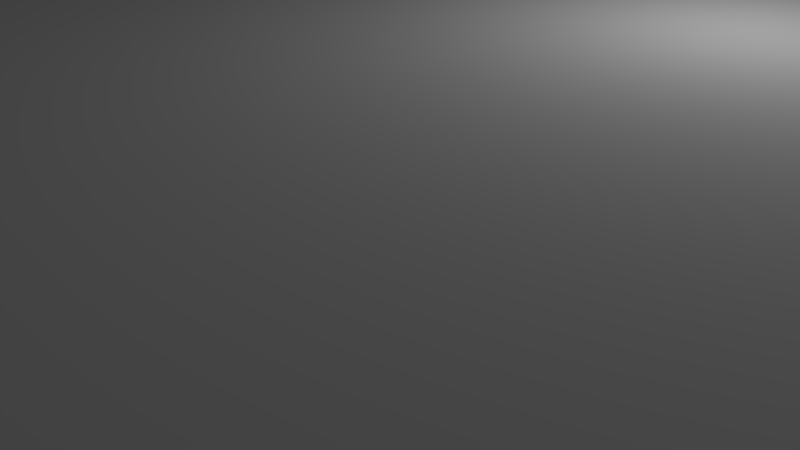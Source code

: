 # Source: level01.blend  (saved by Blender 2.77.0; exported with 4.5.12 LTS)
import bpy
from mathutils import Matrix  # noqa: F401  (used for matrix-valued properties, if any)

bpy.ops.wm.read_factory_settings(use_empty=True)
scene = bpy.context.scene
scene.name = 'Scene'

# ---- collections
col_collection_1 = bpy.data.collections.new('Collection 1'); scene.collection.children.link(col_collection_1)

# ---- world
world_world = bpy.data.worlds.new('World'); scene.world = world_world
world_world.color = (0.05088, 0.05088, 0.05088)
world_world.use_sun_shadow = False
world_world.sun_shadow_jitter_overblur = 0.0
world_world.cycles.sampling_method = 'MANUAL'

# ---- cameras
cam_camera = bpy.data.cameras.new('Camera')
cam_camera.clip_end = 100.0
cam_camera.lens = 35.0
cam_camera.sensor_width = 32.0
cam_camera.sensor_height = 18.0
cam_camera.ortho_scale = 7.314
cam_camera.dof.focus_distance = 0.0
cam_camera.dof.aperture_fstop = 128.0

# ---- lights
light_lamp = bpy.data.lights.new('Lamp', 'POINT')
light_lamp.transmission_factor = 0.0
light_lamp.cutoff_distance = 30.0
light_lamp.energy = 100.0
light_lamp.shadow_buffer_clip_start = 1.001
light_lamp.shadow_soft_size = 0.1
light_lamp.shadow_maximum_resolution = 0.006
light_lamp.use_absolute_resolution = True

# ---- meshes
me_plane_001 = bpy.data.meshes.new('Plane.001')
me_plane_001.from_pydata([(-11.53, -11.53, 6.014), (11.53, -11.53, 6.014), (-11.53, 11.53, 6.014), (11.53, 11.53, 6.014), (-11.53, 9.437, 6.014), (-11.53, 7.34, 6.014), (-11.53, 5.243, 6.014), (-11.53, 3.146, 6.014), (-11.53, 1.049, 6.014), (-11.53, -1.049, 6.014), (-11.53, -3.146, 6.014), (-11.53, -5.243, 6.014), (-11.53, -7.34, 6.014), (-11.53, -9.437, 6.014), (-9.437, -11.53, 6.014), (-7.34, -11.53, 6.014), (-5.243, -11.53, 6.014), (-3.146, -11.53, 6.014), (-1.049, -11.53, 6.014), (1.049, -11.53, 6.014), (3.146, -11.53, 6.014), (5.243, -11.53, 6.014), (7.34, -11.53, 6.014), (9.437, -11.53, 6.014), (11.53, -9.437, 6.014), (11.53, -7.34, 6.014), (11.53, -5.243, 6.014), (11.53, -3.146, 6.014), (11.53, -1.049, 6.014), (11.53, 1.049, 6.014), (11.53, 3.146, 6.014), (11.53, 5.243, 6.014), (11.53, 7.34, 6.014), (11.53, 9.437, 6.014), (9.437, 11.53, 6.014), (7.34, 11.53, 6.014), (5.243, 11.53, 6.014), (3.146, 11.53, 6.014), (1.049, 11.53, 6.014), (-1.049, 11.53, 6.014), (-3.146, 11.53, 6.014), (-5.243, 11.53, 6.014), (-7.34, 11.53, 6.014), (-9.437, 11.53, 6.014), (-9.437, 1.049, 6.014), (-9.437, 3.146, 6.014), (-9.437, 5.243, 6.014), (-7.34, 1.049, 6.014), (-7.34, 3.146, 6.014), (-7.34, 5.243, 6.014), (-5.243, 1.049, 6.014), (-5.243, 3.146, 6.014), (-5.243, 5.243, 6.014), (-3.146, -9.437, 6.014), (-3.146, -7.34, 6.014), (-3.146, -5.243, 6.014), (-3.146, 7.34, 6.014), (-3.146, 9.437, 6.014), (-1.049, -9.437, 6.014), (-1.049, -7.34, 6.014), (-1.049, -5.243, 6.014), (-1.049, 7.34, 6.014), (-1.049, 9.437, 6.014), (1.049, -9.437, 6.014), (1.049, -7.34, 6.014), (1.049, -5.243, 6.014), (1.049, 7.34, 6.014), (1.049, 9.437, 6.014), (3.146, 7.34, 6.014), (3.146, 9.437, 6.014), (5.243, 7.34, 6.014), (5.243, 9.437, 6.014), (7.34, -3.146, 6.014), (7.34, -1.049, 6.014), (9.437, -3.146, 6.014), (9.437, -1.049, 6.014), (-11.53, -9.437, 9.693), (-11.53, -11.53, 9.693), (9.437, -11.53, 9.693), (11.53, -11.53, 9.693), (11.53, 9.437, 9.693), (11.53, 11.53, 9.693), (-9.437, 11.53, 9.693), (-11.53, 11.53, 9.693), (-11.53, 9.437, 9.693), (-11.53, 7.34, 9.693), (-11.53, 5.243, 9.693), (-11.53, 1.049, 9.693), (-11.53, -1.049, 9.693), (-11.53, -3.146, 9.693), (-11.53, -5.243, 9.693), (-11.53, -7.34, 9.693), (-9.437, -11.53, 9.693), (-7.34, -11.53, 9.693), (-5.243, -11.53, 9.693), (-3.146, -11.53, 9.693), (1.049, -11.53, 9.693), (3.146, -11.53, 9.693), (5.243, -11.53, 9.693), (7.34, -11.53, 9.693), (11.53, -9.437, 9.693), (11.53, -7.34, 9.693), (11.53, -5.243, 9.693), (11.53, -3.146, 9.693), (11.53, -1.049, 9.693), (11.53, 1.049, 9.693), (11.53, 3.146, 9.693), (11.53, 5.243, 9.693), (11.53, 7.34, 9.693), (9.437, 11.53, 9.693), (7.34, 11.53, 9.693), (5.243, 11.53, 9.693), (-3.146, 11.53, 9.693), (-5.243, 11.53, 9.693), (-7.34, 11.53, 9.693), (-9.437, 9.437, 9.693), (-9.437, -9.437, 9.693), (-9.437, -7.34, 9.693), (-9.437, -5.243, 9.693), (-9.437, -3.146, 9.693), (-9.437, -1.049, 9.693), (-9.437, 1.049, 9.693), (-9.437, 5.243, 9.693), (-9.437, 7.34, 9.693), (-7.34, 9.437, 9.693), (-7.34, -9.437, 9.693), (-7.34, -7.34, 9.693), (-7.34, -5.243, 9.693), (-7.34, -3.146, 9.693), (-7.34, -1.049, 9.693), (-7.34, 1.049, 9.693), (-7.34, 5.243, 9.693), (-7.34, 7.34, 9.693), (-5.243, 9.437, 9.693), (-5.243, -9.437, 9.693), (-5.243, -7.34, 9.693), (-5.243, -5.243, 9.693), (-5.243, -3.146, 9.693), (-5.243, -1.049, 9.693), (-5.243, 1.049, 9.693), (-5.243, 3.146, 9.693), (-5.243, 5.243, 9.693), (-5.243, 7.34, 9.693), (-3.146, 9.437, 9.693), (-3.146, -9.437, 9.693), (-3.146, -7.34, 9.693), (-3.146, -5.243, 9.693), (-3.146, -3.146, 9.693), (-3.146, -1.049, 9.693), (-3.146, 1.049, 9.693), (-3.146, 3.146, 9.693), (-3.146, 5.243, 9.693), (-3.146, 7.34, 9.693), (-1.049, -5.243, 9.693), (-1.049, -3.146, 9.693), (-1.049, -1.049, 9.693), (-1.049, 1.049, 9.693), (-1.049, 3.146, 9.693), (-1.049, 5.243, 9.693), (-1.049, 7.34, 9.693), (1.049, -9.437, 9.693), (1.049, -7.34, 9.693), (1.049, -5.243, 9.693), (1.049, -3.146, 9.693), (1.049, -1.049, 9.693), (1.049, 1.049, 9.693), (1.049, 3.146, 9.693), (1.049, 5.243, 9.693), (1.049, 7.34, 9.693), (3.146, -9.437, 9.693), (3.146, -7.34, 9.693), (3.146, -5.243, 9.693), (3.146, -3.146, 9.693), (3.146, -1.049, 9.693), (3.146, 1.049, 9.693), (3.146, 3.146, 9.693), (3.146, 5.243, 9.693), (3.146, 7.34, 9.693), (5.243, 9.437, 9.693), (5.243, -9.437, 9.693), (5.243, -7.34, 9.693), (5.243, -5.243, 9.693), (5.243, -3.146, 9.693), (5.243, -1.049, 9.693), (5.243, 1.049, 9.693), (5.243, 3.146, 9.693), (5.243, 5.243, 9.693), (5.243, 7.34, 9.693), (7.34, 9.437, 9.693), (7.34, -9.437, 9.693), (7.34, -7.34, 9.693), (7.34, -5.243, 9.693), (7.34, -3.146, 9.693), (7.34, -1.049, 9.693), (7.34, 1.049, 9.693), (7.34, 3.146, 9.693), (7.34, 5.243, 9.693), (7.34, 7.34, 9.693), (9.437, 9.437, 9.693), (9.437, -9.437, 9.693), (9.437, -7.34, 9.693), (9.437, -5.243, 9.693), (9.437, -3.146, 9.693), (9.437, -1.049, 9.693), (9.437, 1.049, 9.693), (9.437, 3.146, 9.693), (9.437, 5.243, 9.693), (9.437, 7.34, 9.693)], [], [(57, 62, 39, 40), (62, 67, 38, 39), (67, 69, 37, 38), (69, 71, 36, 37), (8, 44, 45, 7), (7, 45, 46, 6), (44, 47, 48, 45), (45, 48, 49, 46), (47, 50, 51, 48), (48, 51, 52, 49), (23, 1, 79, 78), (26, 27, 103, 102), (53, 54, 145, 144), (71, 70, 187, 178), (13, 0, 77, 76), (25, 26, 102, 101), (17, 18, 58, 53), (53, 58, 59, 54), (54, 59, 60, 55), (17, 53, 144, 95), (24, 25, 101, 100), (57, 40, 112, 143), (1, 24, 100, 79), (49, 52, 141, 131), (65, 64, 161, 162), (56, 61, 62, 57), (18, 19, 63, 58), (58, 63, 64, 59), (59, 64, 65, 60), (22, 23, 78, 99), (60, 65, 162, 153), (64, 63, 160, 161), (70, 68, 177, 187), (75, 28, 104, 203), (21, 22, 99, 98), (61, 66, 67, 62), (50, 47, 130, 139), (52, 51, 140, 141), (63, 19, 96, 160), (27, 74, 202, 103), (20, 21, 98, 97), (51, 50, 139, 140), (19, 20, 97, 96), (61, 56, 152, 159), (16, 17, 95, 94), (66, 68, 69, 67), (42, 43, 82, 114), (36, 71, 178, 111), (15, 16, 94, 93), (41, 42, 114, 113), (14, 15, 93, 92), (40, 41, 113, 112), (0, 14, 92, 77), (46, 49, 131, 122), (12, 13, 76, 91), (68, 70, 71, 69), (55, 60, 153, 146), (68, 66, 168, 177), (73, 75, 203, 193), (11, 12, 91, 90), (47, 44, 121, 130), (74, 72, 192, 202), (10, 11, 90, 89), (9, 10, 89, 88), (35, 36, 111, 110), (8, 9, 88, 87), (34, 35, 110, 109), (56, 57, 143, 152), (3, 34, 109, 81), (32, 33, 80, 108), (72, 74, 75, 73), (72, 73, 193, 192), (5, 6, 86, 85), (31, 32, 108, 107), (4, 5, 85, 84), (30, 31, 107, 106), (2, 4, 84, 83), (6, 46, 122, 86), (29, 30, 106, 105), (43, 2, 83, 82), (74, 27, 28, 75), (28, 29, 105, 104), (66, 61, 159, 168), (33, 3, 81, 80), (44, 8, 87, 121), (54, 55, 146, 145), (198, 80, 81, 109), (84, 115, 82, 83), (115, 124, 114, 82), (124, 133, 113, 114), (133, 143, 112, 113), (178, 188, 110, 111), (188, 198, 109, 110), (77, 92, 116, 76), (76, 116, 117, 91), (91, 117, 118, 90), (90, 118, 119, 89), (89, 119, 120, 88), (88, 120, 121, 87), (86, 122, 123, 85), (85, 123, 115, 84), (92, 93, 125, 116), (116, 125, 126, 117), (117, 126, 127, 118), (118, 127, 128, 119), (119, 128, 129, 120), (120, 129, 130, 121), (122, 131, 132, 123), (123, 132, 124, 115), (93, 94, 134, 125), (125, 134, 135, 126), (126, 135, 136, 127), (127, 136, 137, 128), (128, 137, 138, 129), (129, 138, 139, 130), (131, 141, 142, 132), (132, 142, 133, 124), (94, 95, 144, 134), (134, 144, 145, 135), (135, 145, 146, 136), (136, 146, 147, 137), (137, 147, 148, 138), (138, 148, 149, 139), (139, 149, 150, 140), (140, 150, 151, 141), (141, 151, 152, 142), (142, 152, 143, 133), (146, 153, 154, 147), (147, 154, 155, 148), (148, 155, 156, 149), (149, 156, 157, 150), (150, 157, 158, 151), (151, 158, 159, 152), (153, 162, 163, 154), (154, 163, 164, 155), (155, 164, 165, 156), (156, 165, 166, 157), (157, 166, 167, 158), (158, 167, 168, 159), (96, 97, 169, 160), (160, 169, 170, 161), (161, 170, 171, 162), (162, 171, 172, 163), (163, 172, 173, 164), (164, 173, 174, 165), (165, 174, 175, 166), (166, 175, 176, 167), (167, 176, 177, 168), (97, 98, 179, 169), (169, 179, 180, 170), (170, 180, 181, 171), (171, 181, 182, 172), (172, 182, 183, 173), (173, 183, 184, 174), (174, 184, 185, 175), (175, 185, 186, 176), (176, 186, 187, 177), (98, 99, 189, 179), (179, 189, 190, 180), (180, 190, 191, 181), (181, 191, 192, 182), (182, 192, 193, 183), (183, 193, 194, 184), (184, 194, 195, 185), (185, 195, 196, 186), (186, 196, 197, 187), (187, 197, 188, 178), (99, 78, 199, 189), (189, 199, 200, 190), (190, 200, 201, 191), (191, 201, 202, 192), (193, 203, 204, 194), (194, 204, 205, 195), (195, 205, 206, 196), (196, 206, 207, 197), (197, 207, 198, 188), (78, 79, 100, 199), (199, 100, 101, 200), (200, 101, 102, 201), (201, 102, 103, 202), (203, 104, 105, 204), (204, 105, 106, 205), (205, 106, 107, 206), (206, 107, 108, 207), (207, 108, 80, 198)])
me_plane_001.use_remesh_preserve_volume = False
me_plane_001.use_remesh_preserve_attributes = False
me_plane_001.use_mirror_vertex_groups = False
me_plane_001.update()

# ---- objects
ob_plane = bpy.data.objects.new('Plane', me_plane_001)
ob_lamp = bpy.data.objects.new('Lamp', light_lamp)
ob_camera = bpy.data.objects.new('Camera', cam_camera)

# ---- transforms, parenting, visibility, modifiers, constraints
ob_plane.location = (0.4027, 0.07164, -6.297)
ob_plane.lineart.crease_threshold = 0.0
ob_lamp.location = (4.076, 1.005, 5.904)
ob_lamp.rotation_euler = (0.6503, 0.05522, 1.866)
ob_lamp.lock_rotations_4d = False
ob_lamp.empty_display_type = 'ARROWS'
ob_lamp.color = (0.0, 0.0, 0.0, 0.0)
ob_lamp.lineart.crease_threshold = 0.0
ob_camera.location = (7.481, -6.508, 5.344)
ob_camera.rotation_euler = (1.109, 0.01082, 0.8149)
ob_camera.lock_rotations_4d = False
ob_camera.empty_display_type = 'ARROWS'
ob_camera.color = (0.0, 0.0, 0.0, 0.0)
ob_camera.display_type = 'WIRE'
ob_camera.lineart.crease_threshold = 0.0

# ---- collection membership
col_collection_1.objects.link(ob_plane)
col_collection_1.objects.link(ob_lamp)
col_collection_1.objects.link(ob_camera)

# ---- scene / render settings (as saved in the file)
scene.camera = ob_camera
scene.frame_start = 1; scene.frame_end = 250; scene.frame_set(1)
scene.render.engine = 'BLENDER_EEVEE_NEXT'
scene.render.resolution_percentage = 50
scene.render.dither_intensity = 0.0
scene.cycles.use_denoising = False
scene.cycles.samples = 128
scene.cycles.sampling_pattern = 'TABULATED_SOBOL'
scene.cycles.light_sampling_threshold = 0.0
scene.cycles.use_adaptive_sampling = False
scene.cycles.use_light_tree = False
scene.cycles.blur_glossy = 0.0
scene.cycles.sample_clamp_indirect = 0.0
scene.view_settings.view_transform = 'Standard'
bpy.context.view_layer.update()
